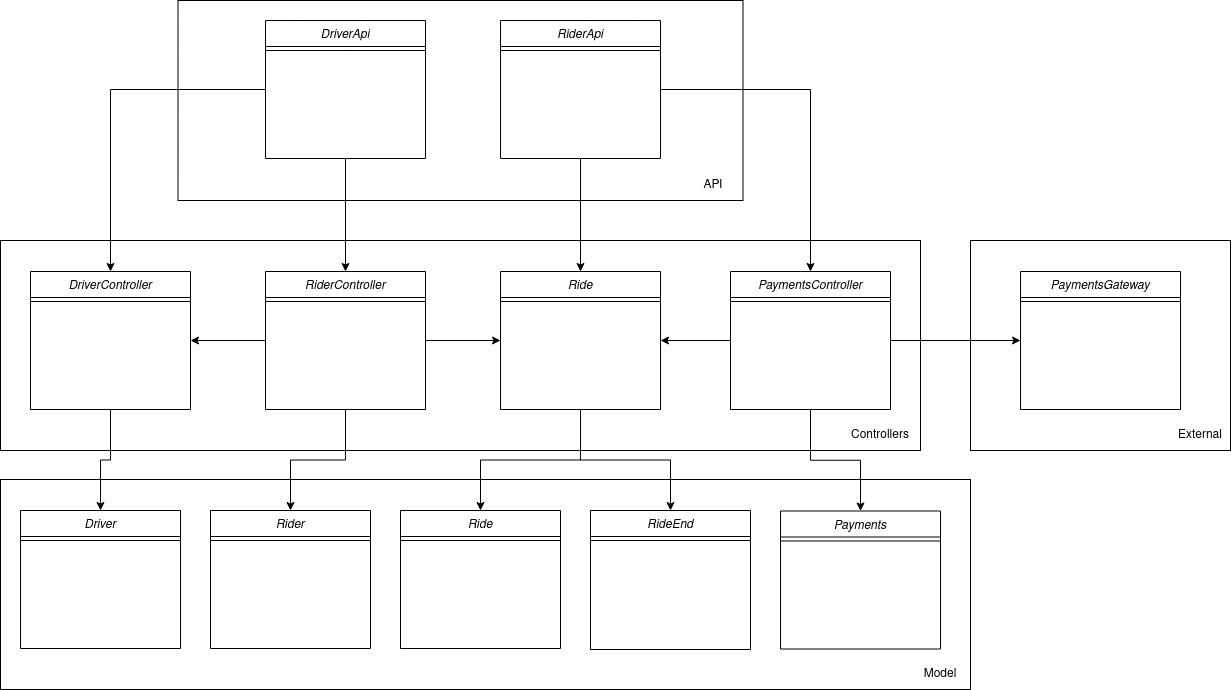

The diagram above was exported from draw.io. Its source (the exported page's mxGraphModel, read from the mxfile embedded in the PNG):
<mxGraphModel dx="2905" dy="985" grid="1" gridSize="10" guides="1" tooltips="1" connect="1" arrows="1" fold="1" page="1" pageScale="1" pageWidth="827" pageHeight="1169" math="0" shadow="0">
  <root>
    <mxCell id="WIyWlLk6GJQsqaUBKTNV-0" />
    <mxCell id="WIyWlLk6GJQsqaUBKTNV-1" parent="WIyWlLk6GJQsqaUBKTNV-0" />
    <mxCell id="5z2Y4RYCEhBmMozfT0sU-32" value="" style="rounded=0;whiteSpace=wrap;html=1;" vertex="1" parent="WIyWlLk6GJQsqaUBKTNV-1">
      <mxGeometry x="960" y="240" width="260" height="210" as="geometry" />
    </mxCell>
    <mxCell id="5z2Y4RYCEhBmMozfT0sU-6" value="" style="rounded=0;whiteSpace=wrap;html=1;" vertex="1" parent="WIyWlLk6GJQsqaUBKTNV-1">
      <mxGeometry x="167.5" width="565" height="200" as="geometry" />
    </mxCell>
    <mxCell id="5z2Y4RYCEhBmMozfT0sU-7" value="" style="rounded=0;whiteSpace=wrap;html=1;" vertex="1" parent="WIyWlLk6GJQsqaUBKTNV-1">
      <mxGeometry x="-10" y="240" width="920" height="210" as="geometry" />
    </mxCell>
    <mxCell id="5z2Y4RYCEhBmMozfT0sU-39" value="" style="rounded=0;whiteSpace=wrap;html=1;" vertex="1" parent="WIyWlLk6GJQsqaUBKTNV-1">
      <mxGeometry x="-10" y="479" width="970" height="210" as="geometry" />
    </mxCell>
    <mxCell id="5z2Y4RYCEhBmMozfT0sU-69" style="edgeStyle=orthogonalEdgeStyle;rounded=0;orthogonalLoop=1;jettySize=auto;html=1;" edge="1" parent="WIyWlLk6GJQsqaUBKTNV-1" source="zkfFHV4jXpPFQw0GAbJ--0" target="5z2Y4RYCEhBmMozfT0sU-8">
      <mxGeometry relative="1" as="geometry" />
    </mxCell>
    <mxCell id="5z2Y4RYCEhBmMozfT0sU-82" style="edgeStyle=orthogonalEdgeStyle;rounded=0;orthogonalLoop=1;jettySize=auto;html=1;" edge="1" parent="WIyWlLk6GJQsqaUBKTNV-1" source="zkfFHV4jXpPFQw0GAbJ--0" target="5z2Y4RYCEhBmMozfT0sU-14">
      <mxGeometry relative="1" as="geometry" />
    </mxCell>
    <mxCell id="zkfFHV4jXpPFQw0GAbJ--0" value="DriverApi" style="swimlane;fontStyle=2;align=center;verticalAlign=top;childLayout=stackLayout;horizontal=1;startSize=26;horizontalStack=0;resizeParent=1;resizeLast=0;collapsible=1;marginBottom=0;rounded=0;shadow=0;strokeWidth=1;" parent="WIyWlLk6GJQsqaUBKTNV-1" vertex="1">
      <mxGeometry x="255" y="20" width="160" height="138" as="geometry">
        <mxRectangle x="230" y="140" width="160" height="26" as="alternateBounds" />
      </mxGeometry>
    </mxCell>
    <mxCell id="zkfFHV4jXpPFQw0GAbJ--4" value="" style="line;html=1;strokeWidth=1;align=left;verticalAlign=middle;spacingTop=-1;spacingLeft=3;spacingRight=3;rotatable=0;labelPosition=right;points=[];portConstraint=eastwest;" parent="zkfFHV4jXpPFQw0GAbJ--0" vertex="1">
      <mxGeometry y="26" width="160" height="8" as="geometry" />
    </mxCell>
    <mxCell id="5z2Y4RYCEhBmMozfT0sU-72" style="edgeStyle=orthogonalEdgeStyle;rounded=0;orthogonalLoop=1;jettySize=auto;html=1;" edge="1" parent="WIyWlLk6GJQsqaUBKTNV-1" source="5z2Y4RYCEhBmMozfT0sU-0" target="5z2Y4RYCEhBmMozfT0sU-20">
      <mxGeometry relative="1" as="geometry" />
    </mxCell>
    <mxCell id="5z2Y4RYCEhBmMozfT0sU-73" style="edgeStyle=orthogonalEdgeStyle;rounded=0;orthogonalLoop=1;jettySize=auto;html=1;" edge="1" parent="WIyWlLk6GJQsqaUBKTNV-1" source="5z2Y4RYCEhBmMozfT0sU-0" target="5z2Y4RYCEhBmMozfT0sU-26">
      <mxGeometry relative="1" as="geometry" />
    </mxCell>
    <mxCell id="5z2Y4RYCEhBmMozfT0sU-0" value="RiderApi" style="swimlane;fontStyle=2;align=center;verticalAlign=top;childLayout=stackLayout;horizontal=1;startSize=26;horizontalStack=0;resizeParent=1;resizeLast=0;collapsible=1;marginBottom=0;rounded=0;shadow=0;strokeWidth=1;" vertex="1" parent="WIyWlLk6GJQsqaUBKTNV-1">
      <mxGeometry x="490" y="20" width="160" height="138" as="geometry">
        <mxRectangle x="230" y="140" width="160" height="26" as="alternateBounds" />
      </mxGeometry>
    </mxCell>
    <mxCell id="5z2Y4RYCEhBmMozfT0sU-4" value="" style="line;html=1;strokeWidth=1;align=left;verticalAlign=middle;spacingTop=-1;spacingLeft=3;spacingRight=3;rotatable=0;labelPosition=right;points=[];portConstraint=eastwest;" vertex="1" parent="5z2Y4RYCEhBmMozfT0sU-0">
      <mxGeometry y="26" width="160" height="8" as="geometry" />
    </mxCell>
    <mxCell id="5z2Y4RYCEhBmMozfT0sU-65" style="edgeStyle=orthogonalEdgeStyle;rounded=0;orthogonalLoop=1;jettySize=auto;html=1;" edge="1" parent="WIyWlLk6GJQsqaUBKTNV-1" source="5z2Y4RYCEhBmMozfT0sU-8" target="5z2Y4RYCEhBmMozfT0sU-40">
      <mxGeometry relative="1" as="geometry" />
    </mxCell>
    <mxCell id="5z2Y4RYCEhBmMozfT0sU-8" value="DriverController" style="swimlane;fontStyle=2;align=center;verticalAlign=top;childLayout=stackLayout;horizontal=1;startSize=26;horizontalStack=0;resizeParent=1;resizeLast=0;collapsible=1;marginBottom=0;rounded=0;shadow=0;strokeWidth=1;" vertex="1" parent="WIyWlLk6GJQsqaUBKTNV-1">
      <mxGeometry x="20" y="271" width="160" height="138" as="geometry">
        <mxRectangle x="230" y="140" width="160" height="26" as="alternateBounds" />
      </mxGeometry>
    </mxCell>
    <mxCell id="5z2Y4RYCEhBmMozfT0sU-12" value="" style="line;html=1;strokeWidth=1;align=left;verticalAlign=middle;spacingTop=-1;spacingLeft=3;spacingRight=3;rotatable=0;labelPosition=right;points=[];portConstraint=eastwest;" vertex="1" parent="5z2Y4RYCEhBmMozfT0sU-8">
      <mxGeometry y="26" width="160" height="8" as="geometry" />
    </mxCell>
    <mxCell id="5z2Y4RYCEhBmMozfT0sU-66" style="edgeStyle=orthogonalEdgeStyle;rounded=0;orthogonalLoop=1;jettySize=auto;html=1;" edge="1" parent="WIyWlLk6GJQsqaUBKTNV-1" source="5z2Y4RYCEhBmMozfT0sU-14" target="5z2Y4RYCEhBmMozfT0sU-46">
      <mxGeometry relative="1" as="geometry" />
    </mxCell>
    <mxCell id="5z2Y4RYCEhBmMozfT0sU-80" style="edgeStyle=orthogonalEdgeStyle;rounded=0;orthogonalLoop=1;jettySize=auto;html=1;" edge="1" parent="WIyWlLk6GJQsqaUBKTNV-1" source="5z2Y4RYCEhBmMozfT0sU-14" target="5z2Y4RYCEhBmMozfT0sU-8">
      <mxGeometry relative="1" as="geometry" />
    </mxCell>
    <mxCell id="5z2Y4RYCEhBmMozfT0sU-81" style="edgeStyle=orthogonalEdgeStyle;rounded=0;orthogonalLoop=1;jettySize=auto;html=1;" edge="1" parent="WIyWlLk6GJQsqaUBKTNV-1" source="5z2Y4RYCEhBmMozfT0sU-14" target="5z2Y4RYCEhBmMozfT0sU-20">
      <mxGeometry relative="1" as="geometry" />
    </mxCell>
    <mxCell id="5z2Y4RYCEhBmMozfT0sU-14" value="RiderController" style="swimlane;fontStyle=2;align=center;verticalAlign=top;childLayout=stackLayout;horizontal=1;startSize=26;horizontalStack=0;resizeParent=1;resizeLast=0;collapsible=1;marginBottom=0;rounded=0;shadow=0;strokeWidth=1;" vertex="1" parent="WIyWlLk6GJQsqaUBKTNV-1">
      <mxGeometry x="255" y="271" width="160" height="138" as="geometry">
        <mxRectangle x="230" y="140" width="160" height="26" as="alternateBounds" />
      </mxGeometry>
    </mxCell>
    <mxCell id="5z2Y4RYCEhBmMozfT0sU-18" value="" style="line;html=1;strokeWidth=1;align=left;verticalAlign=middle;spacingTop=-1;spacingLeft=3;spacingRight=3;rotatable=0;labelPosition=right;points=[];portConstraint=eastwest;" vertex="1" parent="5z2Y4RYCEhBmMozfT0sU-14">
      <mxGeometry y="26" width="160" height="8" as="geometry" />
    </mxCell>
    <mxCell id="5z2Y4RYCEhBmMozfT0sU-67" style="edgeStyle=orthogonalEdgeStyle;rounded=0;orthogonalLoop=1;jettySize=auto;html=1;" edge="1" parent="WIyWlLk6GJQsqaUBKTNV-1" source="5z2Y4RYCEhBmMozfT0sU-20" target="5z2Y4RYCEhBmMozfT0sU-52">
      <mxGeometry relative="1" as="geometry" />
    </mxCell>
    <mxCell id="5z2Y4RYCEhBmMozfT0sU-79" style="edgeStyle=orthogonalEdgeStyle;rounded=0;orthogonalLoop=1;jettySize=auto;html=1;" edge="1" parent="WIyWlLk6GJQsqaUBKTNV-1" source="5z2Y4RYCEhBmMozfT0sU-20" target="5z2Y4RYCEhBmMozfT0sU-77">
      <mxGeometry relative="1" as="geometry" />
    </mxCell>
    <mxCell id="5z2Y4RYCEhBmMozfT0sU-20" value="Ride" style="swimlane;fontStyle=2;align=center;verticalAlign=top;childLayout=stackLayout;horizontal=1;startSize=26;horizontalStack=0;resizeParent=1;resizeLast=0;collapsible=1;marginBottom=0;rounded=0;shadow=0;strokeWidth=1;" vertex="1" parent="WIyWlLk6GJQsqaUBKTNV-1">
      <mxGeometry x="490" y="271" width="160" height="138" as="geometry">
        <mxRectangle x="230" y="140" width="160" height="26" as="alternateBounds" />
      </mxGeometry>
    </mxCell>
    <mxCell id="5z2Y4RYCEhBmMozfT0sU-24" value="" style="line;html=1;strokeWidth=1;align=left;verticalAlign=middle;spacingTop=-1;spacingLeft=3;spacingRight=3;rotatable=0;labelPosition=right;points=[];portConstraint=eastwest;" vertex="1" parent="5z2Y4RYCEhBmMozfT0sU-20">
      <mxGeometry y="26" width="160" height="8" as="geometry" />
    </mxCell>
    <mxCell id="5z2Y4RYCEhBmMozfT0sU-64" style="edgeStyle=orthogonalEdgeStyle;rounded=0;orthogonalLoop=1;jettySize=auto;html=1;" edge="1" parent="WIyWlLk6GJQsqaUBKTNV-1" source="5z2Y4RYCEhBmMozfT0sU-26" target="5z2Y4RYCEhBmMozfT0sU-33">
      <mxGeometry relative="1" as="geometry" />
    </mxCell>
    <mxCell id="5z2Y4RYCEhBmMozfT0sU-68" style="edgeStyle=orthogonalEdgeStyle;rounded=0;orthogonalLoop=1;jettySize=auto;html=1;" edge="1" parent="WIyWlLk6GJQsqaUBKTNV-1" source="5z2Y4RYCEhBmMozfT0sU-26" target="5z2Y4RYCEhBmMozfT0sU-58">
      <mxGeometry relative="1" as="geometry" />
    </mxCell>
    <mxCell id="5z2Y4RYCEhBmMozfT0sU-74" style="edgeStyle=orthogonalEdgeStyle;rounded=0;orthogonalLoop=1;jettySize=auto;html=1;" edge="1" parent="WIyWlLk6GJQsqaUBKTNV-1" source="5z2Y4RYCEhBmMozfT0sU-26" target="5z2Y4RYCEhBmMozfT0sU-20">
      <mxGeometry relative="1" as="geometry" />
    </mxCell>
    <mxCell id="5z2Y4RYCEhBmMozfT0sU-26" value="PaymentsController" style="swimlane;fontStyle=2;align=center;verticalAlign=top;childLayout=stackLayout;horizontal=1;startSize=26;horizontalStack=0;resizeParent=1;resizeLast=0;collapsible=1;marginBottom=0;rounded=0;shadow=0;strokeWidth=1;" vertex="1" parent="WIyWlLk6GJQsqaUBKTNV-1">
      <mxGeometry x="720" y="271" width="160" height="138" as="geometry">
        <mxRectangle x="230" y="140" width="160" height="26" as="alternateBounds" />
      </mxGeometry>
    </mxCell>
    <mxCell id="5z2Y4RYCEhBmMozfT0sU-30" value="" style="line;html=1;strokeWidth=1;align=left;verticalAlign=middle;spacingTop=-1;spacingLeft=3;spacingRight=3;rotatable=0;labelPosition=right;points=[];portConstraint=eastwest;" vertex="1" parent="5z2Y4RYCEhBmMozfT0sU-26">
      <mxGeometry y="26" width="160" height="8" as="geometry" />
    </mxCell>
    <mxCell id="5z2Y4RYCEhBmMozfT0sU-33" value="PaymentsGateway" style="swimlane;fontStyle=2;align=center;verticalAlign=top;childLayout=stackLayout;horizontal=1;startSize=26;horizontalStack=0;resizeParent=1;resizeLast=0;collapsible=1;marginBottom=0;rounded=0;shadow=0;strokeWidth=1;" vertex="1" parent="WIyWlLk6GJQsqaUBKTNV-1">
      <mxGeometry x="1010" y="271" width="160" height="138" as="geometry">
        <mxRectangle x="230" y="140" width="160" height="26" as="alternateBounds" />
      </mxGeometry>
    </mxCell>
    <mxCell id="5z2Y4RYCEhBmMozfT0sU-37" value="" style="line;html=1;strokeWidth=1;align=left;verticalAlign=middle;spacingTop=-1;spacingLeft=3;spacingRight=3;rotatable=0;labelPosition=right;points=[];portConstraint=eastwest;" vertex="1" parent="5z2Y4RYCEhBmMozfT0sU-33">
      <mxGeometry y="26" width="160" height="8" as="geometry" />
    </mxCell>
    <mxCell id="5z2Y4RYCEhBmMozfT0sU-40" value="Driver" style="swimlane;fontStyle=2;align=center;verticalAlign=top;childLayout=stackLayout;horizontal=1;startSize=26;horizontalStack=0;resizeParent=1;resizeLast=0;collapsible=1;marginBottom=0;rounded=0;shadow=0;strokeWidth=1;" vertex="1" parent="WIyWlLk6GJQsqaUBKTNV-1">
      <mxGeometry x="10" y="510" width="160" height="138" as="geometry">
        <mxRectangle x="230" y="140" width="160" height="26" as="alternateBounds" />
      </mxGeometry>
    </mxCell>
    <mxCell id="5z2Y4RYCEhBmMozfT0sU-44" value="" style="line;html=1;strokeWidth=1;align=left;verticalAlign=middle;spacingTop=-1;spacingLeft=3;spacingRight=3;rotatable=0;labelPosition=right;points=[];portConstraint=eastwest;" vertex="1" parent="5z2Y4RYCEhBmMozfT0sU-40">
      <mxGeometry y="26" width="160" height="8" as="geometry" />
    </mxCell>
    <mxCell id="5z2Y4RYCEhBmMozfT0sU-46" value="Rider" style="swimlane;fontStyle=2;align=center;verticalAlign=top;childLayout=stackLayout;horizontal=1;startSize=26;horizontalStack=0;resizeParent=1;resizeLast=0;collapsible=1;marginBottom=0;rounded=0;shadow=0;strokeWidth=1;" vertex="1" parent="WIyWlLk6GJQsqaUBKTNV-1">
      <mxGeometry x="200" y="510" width="160" height="138" as="geometry">
        <mxRectangle x="230" y="140" width="160" height="26" as="alternateBounds" />
      </mxGeometry>
    </mxCell>
    <mxCell id="5z2Y4RYCEhBmMozfT0sU-50" value="" style="line;html=1;strokeWidth=1;align=left;verticalAlign=middle;spacingTop=-1;spacingLeft=3;spacingRight=3;rotatable=0;labelPosition=right;points=[];portConstraint=eastwest;" vertex="1" parent="5z2Y4RYCEhBmMozfT0sU-46">
      <mxGeometry y="26" width="160" height="8" as="geometry" />
    </mxCell>
    <mxCell id="5z2Y4RYCEhBmMozfT0sU-52" value="RideEnd" style="swimlane;fontStyle=2;align=center;verticalAlign=top;childLayout=stackLayout;horizontal=1;startSize=26;horizontalStack=0;resizeParent=1;resizeLast=0;collapsible=1;marginBottom=0;rounded=0;shadow=0;strokeWidth=1;" vertex="1" parent="WIyWlLk6GJQsqaUBKTNV-1">
      <mxGeometry x="580" y="510" width="160" height="139" as="geometry">
        <mxRectangle x="230" y="140" width="160" height="26" as="alternateBounds" />
      </mxGeometry>
    </mxCell>
    <mxCell id="5z2Y4RYCEhBmMozfT0sU-56" value="" style="line;html=1;strokeWidth=1;align=left;verticalAlign=middle;spacingTop=-1;spacingLeft=3;spacingRight=3;rotatable=0;labelPosition=right;points=[];portConstraint=eastwest;" vertex="1" parent="5z2Y4RYCEhBmMozfT0sU-52">
      <mxGeometry y="26" width="160" height="8" as="geometry" />
    </mxCell>
    <mxCell id="5z2Y4RYCEhBmMozfT0sU-58" value="Payments" style="swimlane;fontStyle=2;align=center;verticalAlign=top;childLayout=stackLayout;horizontal=1;startSize=26;horizontalStack=0;resizeParent=1;resizeLast=0;collapsible=1;marginBottom=0;rounded=0;shadow=0;strokeWidth=1;" vertex="1" parent="WIyWlLk6GJQsqaUBKTNV-1">
      <mxGeometry x="770" y="510.5" width="160" height="138" as="geometry">
        <mxRectangle x="230" y="140" width="160" height="26" as="alternateBounds" />
      </mxGeometry>
    </mxCell>
    <mxCell id="5z2Y4RYCEhBmMozfT0sU-62" value="" style="line;html=1;strokeWidth=1;align=left;verticalAlign=middle;spacingTop=-1;spacingLeft=3;spacingRight=3;rotatable=0;labelPosition=right;points=[];portConstraint=eastwest;" vertex="1" parent="5z2Y4RYCEhBmMozfT0sU-58">
      <mxGeometry y="26" width="160" height="8" as="geometry" />
    </mxCell>
    <mxCell id="5z2Y4RYCEhBmMozfT0sU-77" value="Ride" style="swimlane;fontStyle=2;align=center;verticalAlign=top;childLayout=stackLayout;horizontal=1;startSize=26;horizontalStack=0;resizeParent=1;resizeLast=0;collapsible=1;marginBottom=0;rounded=0;shadow=0;strokeWidth=1;" vertex="1" parent="WIyWlLk6GJQsqaUBKTNV-1">
      <mxGeometry x="390" y="510" width="160" height="138" as="geometry">
        <mxRectangle x="230" y="140" width="160" height="26" as="alternateBounds" />
      </mxGeometry>
    </mxCell>
    <mxCell id="5z2Y4RYCEhBmMozfT0sU-78" value="" style="line;html=1;strokeWidth=1;align=left;verticalAlign=middle;spacingTop=-1;spacingLeft=3;spacingRight=3;rotatable=0;labelPosition=right;points=[];portConstraint=eastwest;" vertex="1" parent="5z2Y4RYCEhBmMozfT0sU-77">
      <mxGeometry y="26" width="160" height="8" as="geometry" />
    </mxCell>
    <mxCell id="5z2Y4RYCEhBmMozfT0sU-84" value="API" style="text;html=1;strokeColor=none;fillColor=none;align=center;verticalAlign=middle;whiteSpace=wrap;rounded=0;" vertex="1" parent="WIyWlLk6GJQsqaUBKTNV-1">
      <mxGeometry x="672.5" y="170" width="60" height="30" as="geometry" />
    </mxCell>
    <mxCell id="5z2Y4RYCEhBmMozfT0sU-85" value="Controllers" style="text;html=1;strokeColor=none;fillColor=none;align=center;verticalAlign=middle;whiteSpace=wrap;rounded=0;" vertex="1" parent="WIyWlLk6GJQsqaUBKTNV-1">
      <mxGeometry x="830" y="420" width="80" height="30" as="geometry" />
    </mxCell>
    <mxCell id="5z2Y4RYCEhBmMozfT0sU-86" value="Model" style="text;html=1;strokeColor=none;fillColor=none;align=center;verticalAlign=middle;whiteSpace=wrap;rounded=0;" vertex="1" parent="WIyWlLk6GJQsqaUBKTNV-1">
      <mxGeometry x="900" y="659" width="60" height="30" as="geometry" />
    </mxCell>
    <mxCell id="5z2Y4RYCEhBmMozfT0sU-87" value="External" style="text;html=1;strokeColor=none;fillColor=none;align=center;verticalAlign=middle;whiteSpace=wrap;rounded=0;" vertex="1" parent="WIyWlLk6GJQsqaUBKTNV-1">
      <mxGeometry x="1160" y="420" width="60" height="30" as="geometry" />
    </mxCell>
  </root>
</mxGraphModel>